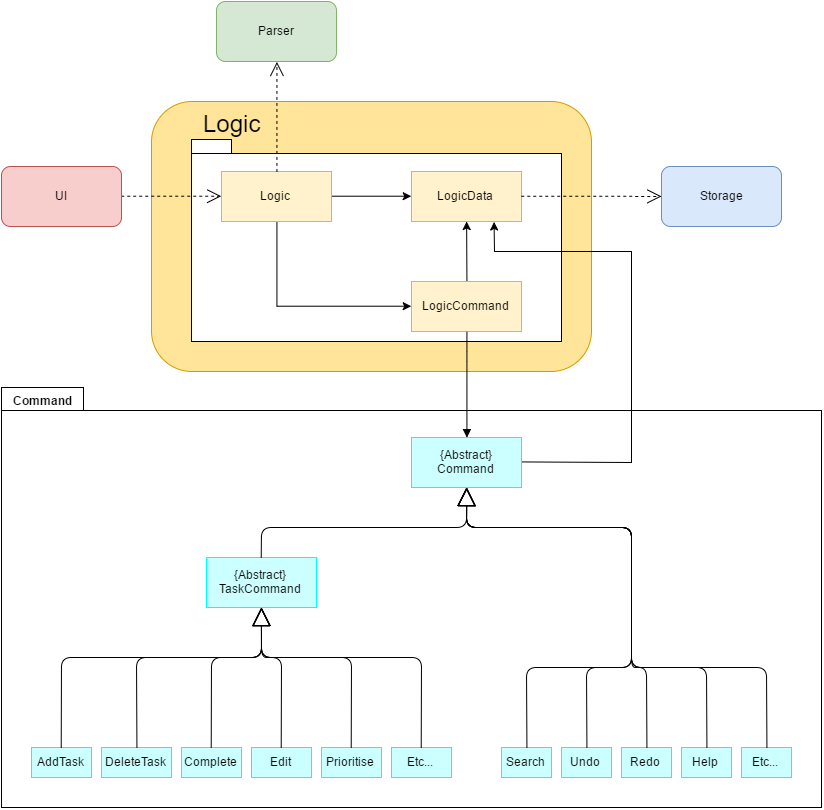

The diagram above was exported from draw.io. Its source (the exported page's mxGraphModel, read from the mxfile embedded in the PNG):
<mxGraphModel dx="2875" dy="1717" grid="1" gridSize="10" guides="1" tooltips="1" connect="1" arrows="1" fold="1" page="1" pageScale="1" pageWidth="1169" pageHeight="826" background="#ffffff" math="0">
  <root>
    <mxCell id="0" style=";html=1;" />
    <mxCell id="1" style=";html=1;" parent="0" />
    <mxCell id="126" value="" style="rounded=1;whiteSpace=wrap;html=1;plain-orange;gradientColor=none;fillColor=#FFE599;" parent="1" vertex="1">
      <mxGeometry x="-979" y="-716" width="440" height="270" as="geometry" />
    </mxCell>
    <mxCell id="129" value="" style="shape=folder;fontStyle=1;spacingTop=10;tabWidth=40;tabHeight=14;tabPosition=left;html=1;fillColor=#ffffff;strokeColor=#000000;" parent="1" vertex="1">
      <mxGeometry x="-939" y="-678" width="370" height="202" as="geometry" />
    </mxCell>
    <mxCell id="79" value="" style="shape=folder;fontStyle=1;spacingTop=10;tabWidth=82;tabHeight=23;tabPosition=left;html=1;" parent="1" vertex="1">
      <mxGeometry x="-1129" y="-430" width="820" height="420" as="geometry" />
    </mxCell>
    <mxCell id="75" style="edgeStyle=orthogonalEdgeStyle;rounded=0;html=1;exitX=0.5;exitY=1;entryX=0;entryY=0.5;jettySize=auto;orthogonalLoop=1;" parent="1" source="71" target="73" edge="1">
      <mxGeometry relative="1" as="geometry" />
    </mxCell>
    <mxCell id="77" style="edgeStyle=orthogonalEdgeStyle;rounded=0;html=1;exitX=1;exitY=0.5;entryX=0;entryY=0.5;jettySize=auto;orthogonalLoop=1;" parent="1" source="71" target="72" edge="1">
      <mxGeometry relative="1" as="geometry" />
    </mxCell>
    <mxCell id="71" value="Logic" style="html=1;plain-yellow;gradientColor=none;" parent="1" vertex="1">
      <mxGeometry x="-909" y="-646" width="110" height="50" as="geometry" />
    </mxCell>
    <mxCell id="72" value="LogicData" style="html=1;plain-yellow;gradientColor=none;" parent="1" vertex="1">
      <mxGeometry x="-719" y="-646" width="110" height="50" as="geometry" />
    </mxCell>
    <mxCell id="143" style="edgeStyle=none;rounded=0;html=1;exitX=0.5;exitY=0;jettySize=auto;orthogonalLoop=1;" parent="1" source="73" target="72" edge="1">
      <mxGeometry relative="1" as="geometry" />
    </mxCell>
    <mxCell id="73" value="LogicCommand" style="html=1;plain-yellow;gradientColor=none;" parent="1" vertex="1">
      <mxGeometry x="-719" y="-536" width="110" height="50" as="geometry" />
    </mxCell>
    <mxCell id="80" value="&lt;span style=&quot;color: rgb(0, 0, 0); font-family: Helvetica; font-size: 12px; font-style: normal; font-variant: normal; font-weight: bold; letter-spacing: normal; line-height: 14.4px; orphans: auto; text-align: center; text-indent: 0px; text-transform: none; white-space: nowrap; widows: 1; word-spacing: 0px; -webkit-text-stroke-width: 0px; display: inline !important; float: none; background-color: rgb(255, 255, 255);&quot;&gt;Command&lt;/span&gt;" style="text;html=1;" parent="1" vertex="1">
      <mxGeometry x="-1119" y="-430" width="80" height="30" as="geometry" />
    </mxCell>
    <mxCell id="125" style="edgeStyle=none;rounded=0;html=1;exitX=1;exitY=0.5;entryX=0.75;entryY=1;jettySize=auto;orthogonalLoop=1;" parent="1" source="81" target="72" edge="1">
      <mxGeometry relative="1" as="geometry">
        <Array as="points">
          <mxPoint x="-499" y="-355" />
          <mxPoint x="-499" y="-566" />
          <mxPoint x="-636" y="-566" />
        </Array>
      </mxGeometry>
    </mxCell>
    <mxCell id="81" value="&lt;div&gt;{Abstract}&lt;/div&gt;Command" style="html=1;plain-purple;gradientColor=none;fillColor=#CCFFFF;strokeColor=#00FFFF;" parent="1" vertex="1">
      <mxGeometry x="-719" y="-380" width="110" height="50" as="geometry" />
    </mxCell>
    <mxCell id="83" value="{Abstract}&lt;div&gt;TaskCommand&lt;/div&gt;" style="html=1;plain-red;gradientColor=none;fillColor=#CCFFFF;strokeColor=#00FFFF;" parent="1" vertex="1">
      <mxGeometry x="-924" y="-260" width="110" height="50" as="geometry" />
    </mxCell>
    <mxCell id="84" value="" style="endArrow=block;endSize=16;endFill=0;html=1;entryX=0.5;entryY=1;exitX=0.5;exitY=0;" parent="1" source="83" target="81" edge="1">
      <mxGeometry width="160" relative="1" as="geometry">
        <mxPoint x="-849" y="-290" as="sourcePoint" />
        <mxPoint x="-689" y="-290" as="targetPoint" />
        <Array as="points">
          <mxPoint x="-869" y="-290" />
          <mxPoint x="-664" y="-290" />
        </Array>
      </mxGeometry>
    </mxCell>
    <mxCell id="87" value="Etc..." style="html=1;plain-red;gradientColor=none;fillColor=#CCFFFF;strokeColor=#00FFFF;" parent="1" vertex="1">
      <mxGeometry x="-389" y="-70" width="50" height="30" as="geometry" />
    </mxCell>
    <mxCell id="88" value="Help" style="html=1;plain-red;gradientColor=none;fillColor=#CCFFFF;strokeColor=#00FFFF;" parent="1" vertex="1">
      <mxGeometry x="-449" y="-70" width="50" height="30" as="geometry" />
    </mxCell>
    <mxCell id="89" value="Redo" style="html=1;plain-red;gradientColor=none;fillColor=#CCFFFF;strokeColor=#00FFFF;" parent="1" vertex="1">
      <mxGeometry x="-509" y="-70" width="50" height="30" as="geometry" />
    </mxCell>
    <mxCell id="91" value="Undo" style="html=1;plain-red;gradientColor=none;fillColor=#CCFFFF;strokeColor=#00FFFF;" parent="1" vertex="1">
      <mxGeometry x="-569" y="-70" width="50" height="30" as="geometry" />
    </mxCell>
    <mxCell id="92" value="Search" style="html=1;plain-red;gradientColor=none;fillColor=#CCFFFF;strokeColor=#00FFFF;" parent="1" vertex="1">
      <mxGeometry x="-629" y="-70" width="50" height="30" as="geometry" />
    </mxCell>
    <mxCell id="100" value="" style="endArrow=block;endSize=16;endFill=0;html=1;exitX=0.5;exitY=0;entryX=0.5;entryY=1;" parent="1" source="87" target="81" edge="1">
      <mxGeometry width="160" relative="1" as="geometry">
        <mxPoint x="-764" y="-180" as="sourcePoint" />
        <mxPoint x="-669" y="-330" as="targetPoint" />
        <Array as="points">
          <mxPoint x="-364" y="-150" />
          <mxPoint x="-499" y="-150" />
          <mxPoint x="-499" y="-290" />
          <mxPoint x="-664" y="-290" />
        </Array>
      </mxGeometry>
    </mxCell>
    <mxCell id="101" value="" style="endArrow=block;endSize=16;endFill=0;html=1;exitX=0.5;exitY=0;entryX=0.5;entryY=1;" parent="1" source="88" edge="1">
      <mxGeometry x="-664" y="-330" width="160" as="geometry">
        <mxPoint x="-364" y="-70" as="sourcePoint" />
        <mxPoint x="-664" y="-330" as="targetPoint" />
        <Array as="points">
          <mxPoint x="-424" y="-150" />
          <mxPoint x="-499" y="-150" />
          <mxPoint x="-499" y="-290" />
          <mxPoint x="-664" y="-290" />
        </Array>
      </mxGeometry>
    </mxCell>
    <mxCell id="102" value="" style="endArrow=block;endSize=16;endFill=0;html=1;exitX=0.5;exitY=0;entryX=0.5;entryY=1;" parent="1" source="89" edge="1">
      <mxGeometry x="-664" y="-330" width="160" as="geometry">
        <mxPoint x="-424" y="-70" as="sourcePoint" />
        <mxPoint x="-664" y="-330" as="targetPoint" />
        <Array as="points">
          <mxPoint x="-484" y="-150" />
          <mxPoint x="-499" y="-150" />
          <mxPoint x="-499" y="-290" />
          <mxPoint x="-664" y="-290" />
        </Array>
      </mxGeometry>
    </mxCell>
    <mxCell id="103" value="" style="endArrow=block;endSize=16;endFill=0;html=1;exitX=0.5;exitY=0;entryX=0.5;entryY=1;" parent="1" source="91" edge="1">
      <mxGeometry x="-664" y="-330" width="160" as="geometry">
        <mxPoint x="-484" y="-70" as="sourcePoint" />
        <mxPoint x="-664" y="-330" as="targetPoint" />
        <Array as="points">
          <mxPoint x="-544" y="-150" />
          <mxPoint x="-499" y="-150" />
          <mxPoint x="-499" y="-290" />
          <mxPoint x="-664" y="-290" />
        </Array>
      </mxGeometry>
    </mxCell>
    <mxCell id="104" value="" style="endArrow=block;endSize=16;endFill=0;html=1;exitX=0.5;exitY=0;entryX=0.5;entryY=1;" parent="1" source="92" edge="1">
      <mxGeometry x="-664" y="-330" width="160" as="geometry">
        <mxPoint x="-544" y="-70" as="sourcePoint" />
        <mxPoint x="-664" y="-330" as="targetPoint" />
        <Array as="points">
          <mxPoint x="-604" y="-150" />
          <mxPoint x="-499" y="-150" />
          <mxPoint x="-499" y="-290" />
          <mxPoint x="-664" y="-290" />
        </Array>
      </mxGeometry>
    </mxCell>
    <mxCell id="105" value="AddTask" style="html=1;plain-red;gradientColor=none;fillColor=#CCFFFF;strokeColor=#00FFFF;" parent="1" vertex="1">
      <mxGeometry x="-1099" y="-70" width="60" height="30" as="geometry" />
    </mxCell>
    <mxCell id="106" value="DeleteTask" style="html=1;plain-red;gradientColor=none;fillColor=#CCFFFF;strokeColor=#00FFFF;" parent="1" vertex="1">
      <mxGeometry x="-1029" y="-70" width="70" height="30" as="geometry" />
    </mxCell>
    <mxCell id="108" value="Complete" style="html=1;plain-red;gradientColor=none;fillColor=#CCFFFF;strokeColor=#00FFFF;" parent="1" vertex="1">
      <mxGeometry x="-949" y="-70" width="60" height="30" as="geometry" />
    </mxCell>
    <mxCell id="109" value="Edit" style="html=1;plain-red;gradientColor=none;fillColor=#CCFFFF;strokeColor=#00FFFF;" parent="1" vertex="1">
      <mxGeometry x="-879" y="-70" width="60" height="30" as="geometry" />
    </mxCell>
    <mxCell id="110" value="Prioritise" style="html=1;plain-red;gradientColor=none;fillColor=#CCFFFF;strokeColor=#00FFFF;" parent="1" vertex="1">
      <mxGeometry x="-809" y="-70" width="60" height="30" as="geometry" />
    </mxCell>
    <mxCell id="111" value="Etc..." style="html=1;plain-red;gradientColor=none;fillColor=#CCFFFF;strokeColor=#00FFFF;" parent="1" vertex="1">
      <mxGeometry x="-739" y="-70" width="60" height="30" as="geometry" />
    </mxCell>
    <mxCell id="112" value="" style="endArrow=block;endSize=16;endFill=0;html=1;entryX=0.5;entryY=1;exitX=0.5;exitY=0;" parent="1" source="105" target="83" edge="1">
      <mxGeometry width="160" relative="1" as="geometry">
        <mxPoint x="-1079" y="-150" as="sourcePoint" />
        <mxPoint x="-919" y="-150" as="targetPoint" />
        <Array as="points">
          <mxPoint x="-1069" y="-160" />
          <mxPoint x="-869" y="-160" />
        </Array>
      </mxGeometry>
    </mxCell>
    <mxCell id="113" value="" style="endArrow=block;endSize=16;endFill=0;html=1;entryX=0.5;entryY=1;exitX=0.5;exitY=0;" parent="1" source="106" edge="1">
      <mxGeometry x="-1069" y="-210" width="160" as="geometry">
        <mxPoint x="-1069" y="-70" as="sourcePoint" />
        <mxPoint x="-869" y="-210" as="targetPoint" />
        <Array as="points">
          <mxPoint x="-994" y="-160" />
          <mxPoint x="-869" y="-160" />
        </Array>
      </mxGeometry>
    </mxCell>
    <mxCell id="114" value="" style="endArrow=block;endSize=16;endFill=0;html=1;entryX=0.5;entryY=1;exitX=0.5;exitY=0;" parent="1" source="108" edge="1">
      <mxGeometry x="-1069" y="-210" width="160" as="geometry">
        <mxPoint x="-994" y="-70" as="sourcePoint" />
        <mxPoint x="-869" y="-210" as="targetPoint" />
        <Array as="points">
          <mxPoint x="-919" y="-160" />
          <mxPoint x="-869" y="-160" />
        </Array>
      </mxGeometry>
    </mxCell>
    <mxCell id="115" value="" style="endArrow=block;endSize=16;endFill=0;html=1;entryX=0.5;entryY=1;exitX=0.5;exitY=0;" parent="1" source="109" edge="1">
      <mxGeometry x="-1069" y="-210" width="160" as="geometry">
        <mxPoint x="-919" y="-70" as="sourcePoint" />
        <mxPoint x="-869" y="-210" as="targetPoint" />
        <Array as="points">
          <mxPoint x="-849" y="-160" />
          <mxPoint x="-869" y="-160" />
        </Array>
      </mxGeometry>
    </mxCell>
    <mxCell id="116" value="" style="endArrow=block;endSize=16;endFill=0;html=1;entryX=0.5;entryY=1;exitX=0.5;exitY=0;" parent="1" source="110" edge="1">
      <mxGeometry x="-1069" y="-210" width="160" as="geometry">
        <mxPoint x="-849" y="-70" as="sourcePoint" />
        <mxPoint x="-869" y="-210" as="targetPoint" />
        <Array as="points">
          <mxPoint x="-779" y="-160" />
          <mxPoint x="-869" y="-160" />
        </Array>
      </mxGeometry>
    </mxCell>
    <mxCell id="117" value="" style="endArrow=block;endSize=16;endFill=0;html=1;entryX=0.5;entryY=1;exitX=0.5;exitY=0;" parent="1" source="111" edge="1">
      <mxGeometry x="-1069" y="-210" width="160" as="geometry">
        <mxPoint x="-779" y="-70" as="sourcePoint" />
        <mxPoint x="-869" y="-210" as="targetPoint" />
        <Array as="points">
          <mxPoint x="-709" y="-160" />
          <mxPoint x="-869" y="-160" />
        </Array>
      </mxGeometry>
    </mxCell>
    <mxCell id="120" value="" style="endArrow=block;endFill=1;html=1;edgeStyle=orthogonalEdgeStyle;align=left;verticalAlign=top;entryX=0.5;entryY=0;exitX=0.5;exitY=1;" parent="1" source="73" target="81" edge="1">
      <mxGeometry x="-1" relative="1" as="geometry">
        <mxPoint x="-1029" y="-446" as="sourcePoint" />
        <mxPoint x="-869" y="-446" as="targetPoint" />
        <Array as="points">
          <mxPoint x="-664" y="-466" />
          <mxPoint x="-664" y="-466" />
        </Array>
      </mxGeometry>
    </mxCell>
    <mxCell id="121" value="" style="resizable=0;html=1;align=left;verticalAlign=bottom;labelBackgroundColor=#ffffff;fontSize=10;" parent="120" connectable="0" vertex="1">
      <mxGeometry x="-1" relative="1" as="geometry" />
    </mxCell>
    <mxCell id="127" value="&lt;font style=&quot;font-size: 24px&quot;&gt;Logic&lt;/font&gt;" style="text;html=1;resizable=0;points=[];autosize=1;align=left;verticalAlign=top;spacingTop=-4;" parent="1" vertex="1">
      <mxGeometry x="-929" y="-708" width="70" height="20" as="geometry" />
    </mxCell>
    <mxCell id="128" value="" style="endArrow=open;endSize=12;dashed=1;html=1;entryX=0;entryY=0.5;exitX=1;exitY=0.5;" parent="1" source="132" target="71" edge="1">
      <mxGeometry width="160" relative="1" as="geometry">
        <mxPoint x="-1279" y="-621" as="sourcePoint" />
        <mxPoint x="-1119" y="-621" as="targetPoint" />
      </mxGeometry>
    </mxCell>
    <mxCell id="130" value="" style="endArrow=open;endSize=12;dashed=1;html=1;exitX=0.5;exitY=0;entryX=0.5;entryY=1;" parent="1" source="71" target="136" edge="1">
      <mxGeometry width="160" relative="1" as="geometry">
        <mxPoint x="-909" y="-746" as="sourcePoint" />
        <mxPoint x="-925" y="-756" as="targetPoint" />
      </mxGeometry>
    </mxCell>
    <mxCell id="132" value="UI" style="rounded=1;whiteSpace=wrap;html=1;plain-red;gradientColor=none;" parent="1" vertex="1">
      <mxGeometry x="-1129" y="-651" width="120" height="60" as="geometry" />
    </mxCell>
    <mxCell id="136" value="Parser" style="rounded=1;whiteSpace=wrap;html=1;plain-green;gradientColor=none;" parent="1" vertex="1">
      <mxGeometry x="-914" y="-816" width="120" height="60" as="geometry" />
    </mxCell>
    <mxCell id="133" value="Storage" style="rounded=1;whiteSpace=wrap;html=1;plain-blue;gradientColor=none;" parent="1" vertex="1">
      <mxGeometry x="-469" y="-651" width="120" height="60" as="geometry" />
    </mxCell>
    <mxCell id="142" value="" style="endArrow=open;endSize=12;dashed=1;html=1;exitX=1;exitY=0.5;" parent="1" source="72" target="133" edge="1">
      <mxGeometry width="160" relative="1" as="geometry">
        <mxPoint x="-463.57142857142844" y="-620.7142857142856" as="sourcePoint" />
        <mxPoint x="-179" y="-621" as="targetPoint" />
      </mxGeometry>
    </mxCell>
  </root>
</mxGraphModel>